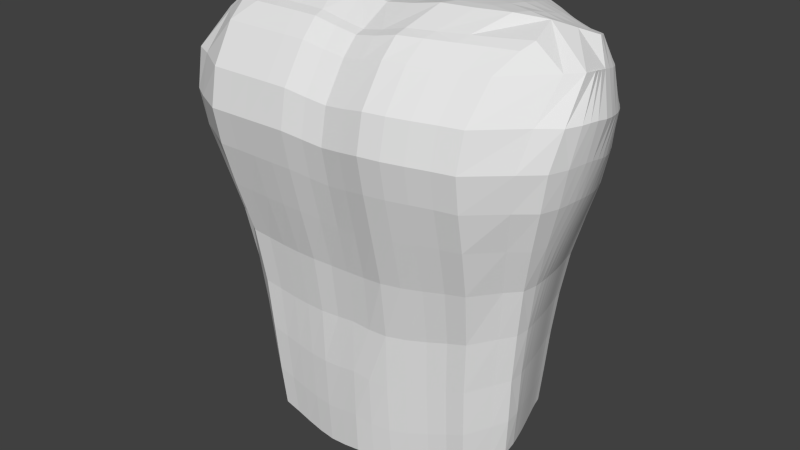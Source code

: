 # Source: Torso.blend  (saved by Blender 2.71.0; exported with 4.5.12 LTS)
import bpy
from mathutils import Matrix  # noqa: F401  (used for matrix-valued properties, if any)

bpy.ops.wm.read_factory_settings(use_empty=True)
scene = bpy.context.scene
scene.name = 'Scene'

# ---- collections
col_collection_1 = bpy.data.collections.new('Collection 1'); scene.collection.children.link(col_collection_1)

# ---- world
world_world = bpy.data.worlds.new('World'); scene.world = world_world
world_world.color = (0.05088, 0.05088, 0.05088)
world_world.use_sun_shadow = False
world_world.sun_shadow_jitter_overblur = 0.0
world_world.cycles.sampling_method = 'MANUAL'
world_world.cycles.sample_map_resolution = 256

# ---- meshes
me_cube_003 = bpy.data.meshes.new('Cube.003')
me_cube_003.from_pydata([(-0.9199, -0.1361, 0.9353), (-0.8167, -0.3494, -0.1899), (-0.9821, 0.08681, 0.9364), (0.9692, 0.4937, 0.9265), (0.8164, -0.06498, -0.1692), (2.697e-09, -0.4666, 0.9027), (-0.82, 0.115, -0.1685), (-0.0002117, 0.8763, -0.226), (0.7916, 0.296, -0.1624), (-0.0002105, -0.571, -0.2409), (0.002951, 0.003433, 0.9693), (-1.0, -0.6385, 0.494), (-0.919, 0.6412, 0.9043), (-0.5258, -0.4897, 0.9333), (0.8452, 0.7617, 0.8954), (1.02, -0.2902, 0.4932), (0.5383, -0.3478, 0.9333), (-1.083, 0.003975, 0.4935), (-0.8322, -0.2246, -0.1839), (-0.7523, 0.4868, -0.1914), (-0.00205, 0.9591, 0.469), (-0.4053, 0.8714, -0.2456), (0.4052, 0.8714, -0.2251), (1.067, 0.1899, 0.4852), (0.7442, 0.5258, -0.1728), (0.8268, 0.04871, -0.1611), (-1.983e-05, -0.8016, 0.4699), (0.4241, -0.4016, -0.2441), (-0.4241, -0.5571, -0.2466), (-0.6709, 0.0, 1.005), (0.7071, 0.1692, 0.9946), (0.05594, 0.6002, 0.9561), (-0.6999, 0.6257, 0.9477), (-1.038, -0.4696, 0.4939), (-0.9948, 0.5228, 0.449), (-0.5601, 0.9858, 0.4877), (0.5713, 0.985, 0.4911), (0.9954, 0.535, 0.4463), (1.056, -0.1358, 0.493), (0.4917, -0.7644, 0.494), (-0.4922, -0.8488, 0.4917), (0.6898, 0.6737, 0.9441), (-1.057, -0.5843, 0.7482), (-0.7893, 0.817, 0.8771), (-0.779, -0.4701, 0.9254), (0.7798, 0.8473, 0.8854), (1.086, -0.2096, 0.7477), (0.8309, -0.2186, 0.9333), (-1.155, 0.0007024, 0.7481), (-0.791, 0.2985, -0.177), (0.0465, 0.9697, 0.7547), (-0.5515, 0.859, -0.2314), (0.2144, 0.8846, -0.235), (1.134, 0.295, 0.7293), (0.7142, 0.6772, -0.1769), (0.8106, 0.183, -0.1566), (-3.32e-06, -0.8055, 0.7253), (0.6288, -0.3164, -0.2129), (-0.2152, -0.5716, -0.2556), (0.903, 0.4124, 0.9434), (0.02579, 0.3042, 0.9647), (-0.8963, -0.4495, 0.1744), (-0.9906, 0.3695, 0.9176), (0.7639, 0.01921, -0.4959), (-0.2525, -0.4888, 0.9324), (-0.7719, -0.2958, -0.5089), (-0.9606, -0.02397, 0.9361), (0.9179, 0.6502, 0.9087), (0.8968, -0.1544, 0.1928), (0.25, -0.4684, 0.9323), (-0.7597, 0.1567, -0.4728), (-0.9182, 0.06906, 0.1831), (-0.832, -0.05773, -0.1771), (-0.714, 0.6762, -0.2025), (-0.0001078, 0.8561, -0.5531), (-0.000122, 0.9224, 0.1428), (-0.2148, 0.8847, -0.2464), (0.5518, 0.8589, -0.205), (0.7248, 0.3703, -0.4773), (0.8974, 0.2371, 0.1883), (0.7701, 0.4045, -0.1677), (-0.0001042, -0.5403, -0.5744), (-0.0001146, -0.619, 0.1459), (0.215, -0.5279, -0.2554), (-0.6286, -0.5541, -0.2216), (-0.3542, 2.626e-05, 0.9997), (0.3516, 0.02541, 0.9995), (0.06619, 0.8206, 0.9477), (-0.699, 0.4906, -0.4839), (0.7645, 0.1349, -0.4809), (-0.405, -0.5068, -0.5769), (-0.3829, 0.6053, 0.98), (-0.7405, 0.3091, 0.9884), (-0.5883, 0.8394, 0.9193), (-0.7869, -0.1774, -0.5011), (-0.9136, -0.3085, 0.177), (-1.064, -0.2366, 0.4937), (-0.8414, 0.5025, 0.1456), (-1.07, 0.5681, 0.7059), (-1.063, 0.2641, 0.4797), (-0.9171, 0.7543, 0.4174), (-0.38, 0.8358, -0.5566), (-0.4464, 0.9332, 0.1311), (-0.6406, 0.9863, 0.7901), (-0.7124, 0.972, 0.4307), (-0.2976, 0.9867, 0.4875), (0.4462, 0.9322, 0.1494), (0.6529, 0.986, 0.7935), (0.2984, 0.9865, 0.4906), (0.7268, 0.9701, 0.4344), (0.6876, 0.5625, -0.4716), (0.8387, 0.5218, 0.1628), (1.041, 0.6558, 0.6968), (0.9283, 0.753, 0.417), (1.042, 0.3494, 0.4699), (0.9157, -0.03133, 0.1949), (1.124, -0.07922, 0.7477), (1.071, 0.03569, 0.4926), (0.4053, -0.3162, -0.579), (0.4635, -0.5437, 0.1653), (0.4986, -0.7591, 0.7484), (0.7368, -0.6755, 0.4942), (0.2457, -0.833, 0.4902), (-0.4627, -0.6268, 0.1481), (-0.499, -0.8435, 0.7488), (-0.2458, -0.8392, 0.4877), (-0.7378, -0.8559, 0.4945), (0.4288, 0.6053, 0.9801), (0.7808, 0.761, 0.9007), (0.7376, 0.4466, 0.9671), (0.6098, 0.8437, 0.927), (-0.9174, -0.1196, 0.18), (-0.7881, 0.7168, 0.1197), (-0.2321, 0.9427, 0.1417), (0.6077, 0.9163, 0.1318), (0.8741, 0.3669, 0.1781), (0.2333, -0.6293, 0.1565), (-0.6896, -0.6282, 0.1617), (0.3846, 0.8321, 0.9662), (-0.731, 0.3249, -0.4797), (-0.6691, 0.6538, -0.4847), (0.206, 0.8554, -0.5652), (0.5172, 0.8266, -0.5), (0.7444, 0.2652, -0.4785), (-0.2074, -0.53, -0.5909), (-0.5959, -0.4964, -0.5462), (-0.4118, 0.3007, 0.9936), (-0.2988, 0.8321, 0.9655), (-0.7812, -0.01293, -0.4905), (-1.125, -0.2441, 0.7481), (-0.8915, 0.2793, 0.1714), (-1.149, 0.2726, 0.731), (-0.9791, 0.7948, 0.6818), (-0.5165, 0.823, -0.5211), (-0.2062, 0.8533, -0.5758), (-0.6058, 0.9168, 0.1089), (-0.7915, 0.9796, 0.7332), (-0.4034, 0.9924, 0.7796), (0.2319, 0.9427, 0.1523), (0.4516, 0.9925, 0.7788), (0.8079, 0.9791, 0.7338), (0.6677, 0.6752, -0.4663), (0.7064, 0.4648, -0.475), (0.7914, 0.7167, 0.1424), (0.9847, 0.8077, 0.6788), (1.092, 0.4914, 0.7126), (0.9123, 0.1105, 0.1942), (1.145, 0.07325, 0.7459), (0.5963, -0.2299, -0.546), (0.2076, -0.4543, -0.5929), (0.6907, -0.4605, 0.1817), (0.7516, -0.6578, 0.748), (0.2491, -0.8368, 0.7478), (-0.2331, -0.6337, 0.1461), (-0.2492, -0.8423, 0.748), (-0.7519, -0.8431, 0.7485), (0.4154, 0.3136, 0.9931), (0.8602, 0.6222, 0.9192), (0.7121, 0.8636, 0.8893), (-1.005, -0.3066, 0.8625), (-0.7479, 0.8758, 0.8702), (0.7539, 0.8868, 0.8817), (1.078, 0.03685, 0.8785), (-1.081, 0.03392, 0.8622), (-0.8071, 0.2058, -0.1694), (0.06578, 0.9698, 0.871), (-0.6192, 0.8553, -0.2206), (0.1063, 0.8785, -0.2332), (1.055, 0.411, 0.8484), (0.7016, 0.7661, -0.1773), (0.8014, 0.2411, -0.1596), (-4.81e-08, -0.6038, 0.8476), (0.7444, -0.149, -0.1874), (-0.1069, -0.5695, -0.2512), (2.697e-09, -0.3868, 0.9115), (0.01135, 0.147, 0.9678), (-0.8513, -0.3834, -0.01009), (-0.9923, 0.2169, 0.9304), (0.9735, 0.468, 0.9298), (0.7931, -0.0269, -0.3435), (-0.1228, -0.4762, 0.9154), (-0.7948, -0.3234, -0.3584), (-0.9697, 0.0152, 0.9361), (0.9487, 0.5752, 0.9168), (0.8511, -0.1022, 0.01419), (0.1228, -0.476, 0.9154), (-0.7908, 0.1344, -0.3295), (-0.8597, 0.09696, 0.00445), (-0.8288, 0.02666, -0.173), (-0.7012, 0.7662, -0.2054), (-0.0001677, 0.8674, -0.4011), (-0.0001882, 0.8957, -0.04153), (-0.1067, 0.8785, -0.2388), (0.6196, 0.8551, -0.192), (0.7588, 0.3312, -0.3298), (0.8356, 0.2669, 0.0146), (0.7813, 0.3497, -0.1651), (-0.0001648, -0.5587, -0.4213), (-0.0001848, -0.5632, -0.04841), (0.1065, -0.561, -0.2509), (-0.7446, -0.4281, -0.2046), (-0.1793, 0.001694, 0.9825), (0.1781, 0.002081, 0.9823), (-6.159e-05, -0.117, 0.9694), (0.06523, 0.9006, 0.9449), (-0.7258, 0.4873, -0.3457), (0.3934, 0.8555, -0.3952), (0.7982, 0.08879, -0.3319), (-0.4153, -0.5337, -0.4256), (-0.1598, 0.6025, 0.9664), (-0.7136, 0.1411, 0.9994), (-0.6483, 0.7457, 0.9265), (-0.8103, -0.2018, -0.3512), (-0.867, -0.2534, -0.005601), (-1.052, -0.3535, 0.4938), (-0.7884, 0.4925, -0.02623), (-1.004, 0.6244, 0.8247), (-1.081, 0.1315, 0.4898), (-0.9549, 0.6424, 0.4326), (-0.3932, 0.8543, -0.4134), (-0.4234, 0.8983, -0.06199), (-0.5695, 0.9816, 0.8613), (-0.7801, 0.9651, 0.4081), (-0.4415, 0.9879, 0.4914), (0.4231, 0.898, -0.03929), (0.5962, 0.9816, 0.865), (0.1439, 0.9708, 0.4782), (0.6583, 0.9785, 0.4656), (0.716, 0.5418, -0.3312), (0.7827, 0.5201, -0.004748), (0.9521, 0.737, 0.8195), (0.8998, 0.8581, 0.4066), (1.022, 0.4379, 0.4592), (0.8657, 0.0125, 0.01947), (1.083, 0.1454, 0.8723), (1.072, 0.1134, 0.49), (0.4155, -0.3615, -0.4273), (0.4402, -0.4402, -0.04286), (0.5024, -0.5307, 0.875), (0.9156, -0.4237, 0.4935), (0.3689, -0.808, 0.4926), (-0.4399, -0.5701, -0.05364), (-0.5044, -0.6349, 0.875), (-0.1208, -0.8142, 0.4771), (-0.615, -0.8512, 0.4933), (-0.5424, -0.4012, 0.9447), (0.5673, -0.245, 0.9493), (0.2552, 0.6026, 0.9666), (0.732, 0.3111, 0.9814), (0.6519, 0.7648, 0.935), (-1.028, -0.6749, 0.6208), (-0.8504, 0.741, 0.8933), (-0.6624, -0.4899, 0.9329), (0.8104, 0.8063, 0.89), (1.054, -0.3026, 0.6202), (0.6902, -0.278, 0.9333), (-1.13, 0.002107, 0.6205), (-0.7724, 0.3923, -0.1844), (0.008452, 0.9655, 0.605), (-0.4825, 0.8644, -0.2398), (0.3159, 0.8791, -0.2319), (1.115, 0.198, 0.6101), (0.7295, 0.5966, -0.1751), (0.8193, 0.1194, -0.1577), (-1.014e-05, -0.8646, 0.6019), (0.5267, -0.3463, -0.2306), (-0.3206, -0.5646, -0.2536), (-0.8, 0.001935, 0.9826), (0.8432, 0.2881, 0.9682), (0.04241, 0.459, 0.9606), (-0.952, -0.5536, 0.3494), (-0.9682, 0.5155, 0.9059), (-0.3879, -0.4896, 0.9333), (0.8826, 0.7109, 0.902), (0.9616, -0.2328, 0.3515), (0.3875, -0.4156, 0.9333), (-1.007, 0.02487, 0.3513), (-0.8321, -0.1402, -0.1808), (-0.7321, 0.5817, -0.1976), (-5.542e-05, 0.9465, 0.3168), (-0.3163, 0.8792, -0.2482), (0.4826, 0.8644, -0.2159), (0.988, 0.2004, 0.3438), (0.7579, 0.4625, -0.1703), (-5.037e-05, -0.7159, 0.3185), (0.3205, -0.4686, -0.253), (-0.5265, -0.5509, -0.2356), (-0.5205, 0.0, 1.0), (0.5345, 0.08486, 0.9993), (0.06369, 0.7214, 0.9516), (-0.7855, 0.65, 0.9271), (-0.5658, 0.6115, 0.9679), (-0.7376, 0.4774, 0.9708), (-0.5386, 0.9143, 0.9177), (-0.9805, -0.3985, 0.3502), (-1.072, -0.4932, 0.6207), (-1.075, -0.1177, 0.4936), (-0.9225, 0.515, 0.3113), (-1.045, 0.5334, 0.5732), (-1.032, 0.3959, 0.4655), (-0.8865, 0.8599, 0.406), (-0.4765, 0.9675, 0.3206), (-0.6488, 0.9894, 0.6593), (-0.6446, 0.9798, 0.462), (-0.1475, 0.971, 0.4763), (0.4822, 0.9661, 0.3321), (0.6615, 0.9889, 0.6607), (0.4472, 0.9873, 0.4944), (0.7946, 0.9629, 0.4114), (0.9213, 0.5287, 0.3151), (1.035, 0.5736, 0.5678), (0.9628, 0.6419, 0.4314), (1.057, 0.2676, 0.4785), (0.9891, -0.09518, 0.3511), (1.095, -0.1405, 0.6201), (1.065, -0.04562, 0.4929), (0.4829, -0.6685, 0.3464), (0.4957, -0.8235, 0.6211), (0.6144, -0.7152, 0.4944), (0.1207, -0.8142, 0.4787), (-0.4827, -0.7507, 0.3359), (-0.4962, -0.9097, 0.6215), (-0.3692, -0.8452, 0.4898), (-0.8995, -0.7174, 0.4942), (-0.6258, -0.1229, 1.006), (0.669, 0.03771, 0.9982), (0.5754, 0.6264, 0.9692), (0.7555, 0.7287, 0.9155), (0.722, 0.5681, 0.9555), (0.5716, 0.9143, 0.9221), (-0.6753, 0.8447, 0.89), (-0.6769, 0.903, 0.8751), (-0.8667, -0.07941, -0.0007247), (-0.9959, -0.1879, 0.351), (-0.9153, -0.2131, 0.1783), (-0.9194, -0.02683, 0.182), (-0.7449, 0.6941, -0.04425), (-0.8557, 0.7396, 0.2802), (-0.8131, 0.6131, 0.1316), (-0.77, 0.8148, 0.1116), (-0.2221, 0.9097, -0.05522), (-0.2417, 0.973, 0.3294), (-0.3459, 0.9403, 0.1396), (-0.1144, 0.9302, 0.1399), (0.5755, 0.884, -0.03709), (0.6616, 0.9488, 0.2947), (0.5323, 0.9238, 0.1405), (0.6806, 0.911, 0.1275), (0.8129, 0.3841, 0.005931), (0.9637, 0.3502, 0.3325), (0.8583, 0.4398, 0.1712), (0.8869, 0.3003, 0.1837), (0.2224, -0.5517, -0.05229), (0.242, -0.7429, 0.3391), (0.3492, -0.5941, 0.1601), (0.1148, -0.6197, 0.149), (-0.6543, -0.5731, -0.03554), (-0.7215, -0.7559, 0.3443), (-0.5761, -0.6231, 0.1534), (-0.8152, -0.4887, 0.1664), (0.3157, -0.09373, 0.9992), (0.2318, 0.8256, 0.9558), (0.5088, 0.8346, 0.951), (0.4114, 0.7302, 0.9728), (0.3579, 0.9139, 0.9615), (-0.7613, 0.3104, -0.3367), (-0.7461, 0.2411, -0.4764), (-0.7152, 0.4081, -0.4822), (-0.692, 0.664, -0.351), (-0.6835, 0.5725, -0.4848), (-0.6585, 0.7358, -0.4844), (0.2107, 0.8703, -0.414), (0.1033, 0.8528, -0.5619), (0.5347, 0.8416, -0.3621), (0.4518, 0.8332, -0.5204), (0.5823, 0.8214, -0.4796), (0.7785, 0.222, -0.3274), (0.7344, 0.32, -0.4781), (0.7547, 0.2042, -0.4786), (-0.2117, -0.5526, -0.4385), (-0.1037, -0.5347, -0.5853), (-0.3078, -0.5188, -0.5869), (-0.613, -0.5265, -0.3948), (-0.5007, -0.4969, -0.563), (-0.704, -0.3723, -0.5253), (-0.8538, 0.3355, 0.9629), (-0.5896, 0.3008, 0.993), (-0.1947, 0.3028, 0.9773), (-0.391, 0.1415, 0.998), (-0.4074, 0.4596, 0.9873), (-0.4621, 0.8349, 0.9489), (-0.1108, 0.8254, 0.9557), (-0.3421, 0.7303, 0.9724), (-0.2652, 0.9138, 0.9608), (-0.8085, -0.03758, -0.3427), (-0.7865, -0.09642, -0.4968), (-0.7723, 0.07173, -0.4825), (-1.105, -0.2455, 0.6206), (-1.05, -0.1184, 0.8595), (-1.14, -0.1239, 0.7481), (-0.831, 0.2901, -0.006025), (-0.9836, 0.2643, 0.3397), (-0.9089, 0.1717, 0.1813), (-0.8684, 0.3901, 0.1593), (-1.116, 0.2643, 0.6041), (-1.074, 0.3324, 0.8403), (-1.163, 0.1299, 0.743), (-1.113, 0.4251, 0.7181), (-0.9579, 0.7669, 0.5426), (-0.8885, 0.8171, 0.8087), (-1.023, 0.6911, 0.694), (-0.9421, 0.8865, 0.6712), (-0.5342, 0.8412, -0.3856), (-0.5813, 0.8195, -0.5025), (-0.4512, 0.8283, -0.5394), (-0.2111, 0.8704, -0.4248), (-0.299, 0.8452, -0.5701), (-0.1035, 0.8526, -0.5676), (-0.5753, 0.8842, -0.0648), (-0.6529, 0.9503, 0.2805), (-0.6779, 0.9114, 0.1037), (-0.5316, 0.9246, 0.1194), (-0.7718, 0.9784, 0.585), (-0.7243, 0.9688, 0.8215), (-0.8487, 0.9758, 0.6917), (-0.7209, 0.983, 0.7673), (-0.3942, 0.9925, 0.6351), (-0.3185, 0.9875, 0.888), (-0.5435, 0.9899, 0.7945), (-0.1828, 0.98, 0.7626), (0.2217, 0.9097, -0.04197), (0.2415, 0.9727, 0.336), (0.1143, 0.9307, 0.1456), (0.3455, 0.9397, 0.1545), (0.4004, 0.9921, 0.634), (0.4063, 0.9878, 0.8881), (0.2685, 0.9802, 0.7627), (0.5672, 0.9897, 0.7946), (0.7891, 0.9775, 0.5854), (0.7371, 0.9685, 0.8287), (0.7344, 0.9826, 0.7696), (0.867, 0.9751, 0.6909), (0.6917, 0.6732, -0.3294), (0.6595, 0.7418, -0.463), (0.6775, 0.6161, -0.4692), (0.7384, 0.4327, -0.3311), (0.697, 0.5124, -0.4735), (0.7156, 0.418, -0.4763), (0.7455, 0.6941, -0.01675), (0.863, 0.7388, 0.2912), (0.7732, 0.8144, 0.1349), (0.8155, 0.6152, 0.1527), (0.9697, 0.7678, 0.5415), (0.8877, 0.8434, 0.8093), (0.9566, 0.887, 0.6697), (1.014, 0.7319, 0.6882), (1.09, 0.3764, 0.5908), (1.014, 0.5992, 0.8305), (1.067, 0.5765, 0.7048), (1.114, 0.3981, 0.7206), (0.8538, 0.1489, 0.02127), (0.997, 0.05908, 0.3501), (0.9059, 0.1747, 0.1921), (0.9159, 0.04228, 0.1952), (1.115, 0.03392, 0.6198), (1.072, 0.2589, 0.8631), (1.148, 0.1834, 0.7383), (1.136, -0.004151, 0.7477), (0.6136, -0.2752, -0.3932), (0.7032, -0.06792, -0.518), (0.501, -0.2603, -0.5638), (0.2117, -0.4944, -0.4406), (0.3078, -0.3862, -0.5893), (0.1036, -0.5053, -0.5861), (0.6549, -0.3581, -0.01749), (0.7213, -0.5824, 0.3536), (0.8152, -0.247, 0.1865), (0.577, -0.4917, 0.1726), (0.7431, -0.726, 0.6206), (0.7739, -0.4175, 0.8749), (0.9754, -0.3386, 0.7477), (0.6235, -0.7053, 0.7482), (0.2477, -0.8975, 0.6206), (0.2497, -0.6235, 0.874), (0.3741, -0.8074, 0.7486), (0.1225, -0.8211, 0.7349), (-0.2225, -0.576, -0.05723), (-0.2421, -0.7481, 0.3323), (-0.1149, -0.6186, 0.1437), (-0.3486, -0.631, 0.1458), (-0.2479, -0.9037, 0.6209), (-0.2497, -0.6338, 0.8739), (-0.1225, -0.8214, 0.7351), (-0.3743, -0.8437, 0.7489), (-0.7439, -0.912, 0.6212), (-0.7661, -0.6349, 0.875), (-0.6249, -0.8432, 0.7486), (-0.9494, -0.6613, 0.7482), (-0.782, -0.3697, 0.9298), (-0.2593, -0.4008, 0.9432), (-0.3179, -0.1229, 0.9996), (0.2564, -0.373, 0.9446), (0.8599, -0.09722, 0.9538), (0.9046, 0.3248, 0.9556), (0.2316, 0.3027, 0.9773), (0.5892, 0.3632, 0.9904), (0.3875, 0.1634, 0.9975), (0.4296, 0.4636, 0.9871), (0.8302, 0.5476, 0.9375), (0.8899, 0.5252, 0.9299), (0.8202, 0.6987, 0.9095), (0.6819, 0.8588, 0.9017), (0.7447, 0.8149, 0.8943), (0.6884, 0.9103, 0.8857), (-0.7103, 0.8846, 0.8711), (-0.866, 0.006386, 0.002288), (-0.7306, 0.7877, -0.04952), (-0.11, 0.9007, -0.05075), (0.6455, 0.8799, -0.03198), (0.8249, 0.3244, 0.01046), (0.1099, -0.5615, -0.05293), (-0.775, -0.4637, -0.02184), (0.1535, -0.1184, 0.9821), (0.2162, 0.9063, 0.9523), (-0.5935, 0.4634, 0.9814), (-0.4167, 0.9142, 0.9454), (-1.119, -0.1217, 0.6206), (-0.8109, 0.3906, -0.01595), (-1.087, 0.4, 0.5885), (-0.9235, 0.87, 0.5304), (-0.5042, 0.8907, -0.06445), (-0.7211, 0.9847, 0.6296), (-0.1964, 0.9773, 0.6133), (0.3287, 0.9055, -0.03991), (0.5494, 0.9912, 0.6538), (0.8427, 0.9716, 0.5445), (0.7645, 0.6013, -0.01082), (1.003, 0.6701, 0.555), (1.107, 0.2816, 0.6013), (0.8609, 0.08383, 0.02063), (1.106, -0.04821, 0.6201), (0.5472, -0.3871, -0.0319), (0.6193, -0.7713, 0.6208), (0.1218, -0.8796, 0.6099), (-0.3321, -0.5738, -0.05713), (-0.3722, -0.9077, 0.6216), (-0.9216, -0.775, 0.6209), (-0.4774, -0.1229, 1.0), (0.8249, 0.1604, 0.985), (0.2504, 0.4594, 0.9723), (0.7964, 0.6469, 0.9264), (0.6471, 0.917, 0.8981), (-0.7261, 0.7608, 0.9), (-0.63, 0.9141, 0.8891), (-0.8669, -0.1654, -0.003419), (-0.9884, -0.2929, 0.3506), (-1.002, -0.0825, 0.3513), (-0.7652, 0.5951, -0.03611), (-0.8877, 0.6311, 0.295), (-0.8309, 0.8422, 0.2695), (-0.3291, 0.9055, -0.05858), (-0.3643, 0.973, 0.3305), (-0.1187, 0.9577, 0.3212), (0.5041, 0.8905, -0.03881), (0.5798, 0.9576, 0.3145), (0.7381, 0.9423, 0.2805), (0.7989, 0.4486, 0.000874), (0.945, 0.4353, 0.3246), (0.9779, 0.2727, 0.3388), (0.3321, -0.5014, -0.04953), (0.3631, -0.715, 0.3431), (0.1189, -0.7253, 0.3272), (-0.5469, -0.5667, -0.04664), (-0.6023, -0.7508, 0.3397), (-0.8604, -0.6119, 0.3459), (-0.763, -0.104, 0.9869), (0.4932, -0.03671, 0.9984), (0.2471, 0.7253, 0.9608), (0.5466, 0.7381, 0.9593), (0.4743, 0.9142, 0.947), (-0.777, 0.2222, -0.3311), (-0.7439, 0.3989, -0.3415), (-0.7081, 0.5756, -0.3489), (-0.6801, 0.7512, -0.3521), (0.105, 0.8667, -0.4102), (0.3081, 0.8638, -0.4076), (0.4676, 0.8478, -0.3795), (0.6011, 0.8375, -0.3438), (0.7686, 0.2786, -0.3288), (0.7883, 0.1594, -0.3257), (-0.1055, -0.5538, -0.4328), (-0.3148, -0.5434, -0.435), (-0.5144, -0.5255, -0.4118), (-0.7254, -0.4015, -0.3749), (-0.8363, 0.1576, 0.9767), (-0.8386, 0.5056, 0.9455), (-0.5617, 0.1411, 0.9983), (-0.1921, 0.1446, 0.981), (-0.1827, 0.4594, 0.9722), (-0.518, 0.7357, 0.9565), (-0.1336, 0.7252, 0.9607), (-0.09574, 0.9062, 0.9522), (-0.8103, -0.1195, -0.3474), (-0.8018, 0.04747, -0.3367), (-1.089, -0.3693, 0.6206), (-1.064, -0.05748, 0.8609), (-0.8478, 0.1919, 0.003134), (-1.001, 0.1406, 0.348), (-0.9558, 0.3917, 0.3269), (-1.13, 0.1306, 0.6162), (-1.086, 0.1737, 0.8564), (-1.048, 0.4884, 0.8294), (-0.9997, 0.656, 0.5578), (-0.946, 0.733, 0.817), (-0.8496, 0.8853, 0.8022), (-0.6004, 0.8375, -0.3695), (-0.4673, 0.8469, -0.4004), (-0.3083, 0.8632, -0.4227), (-0.1053, 0.8667, -0.4157), (-0.645, 0.8801, -0.06121), (-0.729, 0.9439, 0.2661), (-0.5721, 0.959, 0.3013), (-0.8245, 0.9728, 0.545), (-0.7668, 0.9531, 0.8098), (-0.657, 0.9786, 0.8408), (-0.5418, 0.9919, 0.6549), (-0.4601, 0.985, 0.8803), (-0.121, 0.9774, 0.8782), (0.1096, 0.9009, -0.044), (0.1186, 0.9579, 0.3249), (0.3665, 0.9715, 0.3392), (0.2135, 0.9773, 0.6133), (0.2436, 0.9776, 0.8785), (0.5106, 0.9852, 0.8811), (0.737, 0.9841, 0.631), (0.6715, 0.9785, 0.8467), (0.7806, 0.9531, 0.8158), (0.681, 0.7518, -0.3273), (0.7039, 0.6039, -0.3306), (0.7275, 0.4852, -0.3313), (0.7488, 0.382, -0.3306), (0.7311, 0.7876, -0.02056), (0.8392, 0.8408, 0.282), (0.8928, 0.6312, 0.3035), (0.9393, 0.8691, 0.5295), (0.8633, 0.8938, 0.8046), (0.919, 0.7923, 0.8143), (1.065, 0.476, 0.5796), (0.9846, 0.674, 0.8246), (1.039, 0.508, 0.8386), (0.8451, 0.2092, 0.01847), (0.9946, 0.13, 0.3476), (0.9944, -0.01442, 0.3509), (1.118, 0.1128, 0.6167), (1.065, 0.3254, 0.857), (1.077, 0.2036, 0.8679), (0.7261, -0.1115, -0.3647), (0.5149, -0.3057, -0.4118), (0.3148, -0.4303, -0.4376), (0.1052, -0.5366, -0.4336), (0.7749, -0.1894, 0.001026), (0.8676, -0.3457, 0.352), (0.6023, -0.6184, 0.3502), (0.9437, -0.4541, 0.6204), (1.009, -0.08288, 0.8775), (0.6381, -0.4705, 0.8749), (0.3719, -0.87, 0.6212), (0.375, -0.5861, 0.875), (0.1228, -0.6167, 0.859), (-0.1102, -0.5634, -0.05542), (-0.1189, -0.7247, 0.3236), (-0.3629, -0.7507, 0.3338), (-0.1218, -0.8799, 0.6101), (-0.1228, -0.6167, 0.859), (-0.3755, -0.6349, 0.875), (-0.6199, -0.9104, 0.6213), (-0.6353, -0.6349, 0.875), (-0.9323, -0.4115, 0.8671), (-0.6787, -0.4012, 0.9426), (-0.4012, -0.4012, 0.9444), (-0.1233, -0.3928, 0.9249), (-0.1584, -0.1195, 0.9824), (0.1229, -0.392, 0.925), (0.4064, -0.3174, 0.947), (0.7243, -0.1687, 0.9516), (0.2052, 0.1445, 0.9808), (0.5687, 0.2225, 0.9963), (0.5908, 0.5002, 0.9803), (0.8472, 0.4274, 0.9501), (0.7182, 0.7975, 0.9078), (0.7171, 0.895, 0.8827)], [], [(535, 207, 6, 208), (537, 211, 7, 212), (539, 215, 8, 216), (540, 218, 9, 219), (541, 196, 1, 220), (542, 222, 10, 223), (544, 311, 32, 312), (546, 276, 17, 316), (547, 235, 19, 277), (548, 318, 34, 319), (550, 240, 21, 279), (551, 322, 35, 323), (552, 278, 20, 324), (553, 244, 22, 280), (554, 326, 36, 327), (556, 249, 24, 282), (557, 330, 37, 331), (558, 281, 23, 332), (559, 253, 25, 283), (560, 334, 38, 335), (561, 257, 27, 285), (562, 337, 39, 338), (563, 284, 26, 339), (564, 261, 28, 286), (565, 341, 40, 342), (566, 270, 11, 343), (567, 307, 29, 344), (568, 288, 30, 345), (569, 267, 31, 289), (570, 347, 41, 348), (574, 352, 72, 297), (575, 353, 131, 354), (576, 296, 71, 355), (577, 356, 73, 298), (578, 357, 132, 358), (580, 360, 76, 300), (581, 361, 133, 362), (582, 299, 75, 363), (583, 364, 77, 301), (584, 365, 134, 366), (586, 368, 80, 303), (587, 369, 135, 370), (588, 302, 79, 371), (589, 372, 83, 305), (590, 373, 136, 374), (591, 304, 82, 375), (592, 376, 84, 306), (593, 377, 137, 378), (594, 290, 61, 379), (596, 308, 86, 380), (597, 381, 87, 309), (598, 382, 138, 383), (600, 385, 139, 386), (601, 225, 88, 387), (602, 388, 140, 389), (604, 391, 141, 392), (606, 393, 142, 394), (608, 396, 143, 397), (609, 227, 89, 398), (610, 399, 144, 400), (611, 228, 90, 401), (612, 402, 145, 403), (613, 201, 65, 404), (616, 406, 92, 230), (617, 407, 146, 408), (618, 229, 91, 409), (619, 410, 93, 231), (620, 411, 147, 412), (622, 414, 148, 415), (623, 206, 70, 416), (624, 417, 96, 234), (625, 183, 48, 419), (626, 420, 49, 184), (627, 421, 150, 422), (628, 317, 97, 423), (629, 424, 99, 237), (630, 425, 151, 426), (631, 236, 98, 427), (632, 428, 100, 238), (633, 429, 152, 430), (635, 432, 153, 433), (636, 239, 101, 434), (637, 435, 154, 436), (638, 210, 74, 437), (639, 438, 51, 186), (640, 439, 155, 440), (641, 321, 102, 441), (642, 442, 104, 242), (643, 443, 156, 444), (644, 241, 103, 445), (645, 446, 105, 243), (646, 447, 157, 448), (647, 185, 50, 449), (648, 450, 52, 187), (649, 451, 158, 452), (650, 325, 106, 453), (651, 454, 108, 246), (652, 455, 159, 456), (653, 245, 107, 457), (654, 458, 109, 247), (655, 459, 160, 460), (657, 462, 161, 463), (658, 248, 110, 464), (659, 465, 162, 466), (660, 214, 78, 467), (661, 468, 54, 189), (662, 469, 163, 470), (663, 329, 111, 471), (664, 472, 113, 251), (665, 473, 164, 474), (666, 250, 112, 475), (667, 476, 114, 252), (668, 477, 165, 478), (669, 188, 53, 479), (670, 480, 55, 190), (671, 481, 166, 482), (672, 333, 115, 483), (673, 484, 117, 255), (674, 485, 167, 486), (675, 254, 116, 487), (676, 488, 168, 489), (677, 256, 118, 490), (678, 491, 169, 492), (679, 217, 81, 493), (680, 494, 57, 192), (681, 495, 170, 496), (682, 336, 119, 497), (683, 498, 121, 259), (684, 499, 171, 500), (685, 258, 120, 501), (686, 502, 122, 260), (687, 503, 172, 504), (688, 191, 56, 505), (689, 506, 58, 193), (690, 507, 173, 508), (691, 340, 123, 509), (692, 510, 125, 263), (693, 511, 174, 512), (694, 262, 124, 513), (695, 514, 126, 264), (696, 515, 175, 516), (697, 179, 42, 517), (701, 221, 85, 520), (705, 524, 60, 195), (706, 525, 176, 526), (707, 346, 127, 527), (708, 528, 129, 268), (709, 531, 130, 269), (352, 535, 208, 72), (131, 355, 535, 352), (355, 71, 207, 535), (356, 536, 209, 73), (132, 359, 536, 356), (360, 537, 212, 76), (133, 363, 537, 360), (363, 75, 211, 537), (364, 538, 213, 77), (134, 367, 538, 364), (368, 539, 216, 80), (135, 371, 539, 368), (371, 79, 215, 539), (372, 540, 219, 83), (136, 375, 540, 372), (375, 82, 218, 540), (376, 541, 220, 84), (137, 379, 541, 376), (379, 61, 196, 541), (380, 86, 222, 542), (381, 543, 224, 87), (138, 384, 543, 381), (406, 544, 312, 92), (146, 409, 544, 406), (409, 91, 311, 544), (410, 545, 313, 93), (147, 413, 545, 410), (417, 546, 316, 96), (149, 419, 546, 417), (419, 48, 276, 546), (420, 547, 277, 49), (150, 423, 547, 420), (423, 97, 235, 547), (424, 548, 319, 99), (151, 427, 548, 424), (427, 98, 318, 548), (428, 549, 320, 100), (152, 431, 549, 428), (438, 550, 279, 51), (155, 441, 550, 438), (441, 102, 240, 550), (442, 551, 323, 104), (156, 445, 551, 442), (445, 103, 322, 551), (446, 552, 324, 105), (157, 449, 552, 446), (449, 50, 278, 552), (450, 553, 280, 52), (158, 453, 553, 450), (453, 106, 244, 553), (454, 554, 327, 108), (159, 457, 554, 454), (457, 107, 326, 554), (458, 555, 328, 109), (160, 461, 555, 458), (468, 556, 282, 54), (163, 471, 556, 468), (471, 111, 249, 556), (472, 557, 331, 113), (164, 475, 557, 472), (475, 112, 330, 557), (476, 558, 332, 114), (165, 479, 558, 476), (479, 53, 281, 558), (480, 559, 283, 55), (166, 483, 559, 480), (483, 115, 253, 559), (484, 560, 335, 117), (167, 487, 560, 484), (487, 116, 334, 560), (494, 561, 285, 57), (170, 497, 561, 494), (497, 119, 257, 561), (498, 562, 338, 121), (171, 501, 562, 498), (501, 120, 337, 562), (502, 563, 339, 122), (172, 505, 563, 502), (505, 56, 284, 563), (506, 564, 286, 58), (173, 509, 564, 506), (509, 123, 261, 564), (510, 565, 342, 125), (174, 513, 565, 510), (513, 124, 341, 565), (514, 566, 343, 126), (175, 517, 566, 514), (517, 42, 270, 566), (43, 271, 572, 350, 573, 351, 534, 180), (520, 85, 307, 567), (523, 59, 288, 568), (524, 569, 289, 60), (176, 527, 569, 524), (527, 127, 267, 569), (528, 570, 348, 129), (177, 530, 570, 528), (530, 128, 347, 570), (531, 571, 349, 130), (178, 533, 571, 531), (46, 274, 334, 116), (46, 116, 254, 182), (32, 231, 572, 310), (231, 93, 350, 572), (93, 313, 573, 350), (233, 574, 297, 18), (95, 354, 574, 233), (354, 131, 352, 574), (314, 575, 354, 95), (33, 234, 575, 314), (234, 96, 353, 575), (353, 576, 355, 131), (96, 316, 576, 353), (316, 17, 296, 576), (235, 577, 298, 19), (97, 358, 577, 235), (358, 132, 356, 577), (317, 578, 358, 97), (34, 238, 578, 317), (238, 100, 357, 578), (357, 579, 359, 132), (100, 320, 579, 357), (240, 580, 300, 21), (102, 362, 580, 240), (362, 133, 360, 580), (321, 581, 362, 102), (35, 243, 581, 321), (243, 105, 361, 581), (361, 582, 363, 133), (105, 324, 582, 361), (324, 20, 299, 582), (244, 583, 301, 22), (106, 366, 583, 244), (366, 134, 364, 583), (325, 584, 366, 106), (36, 247, 584, 325), (247, 109, 365, 584), (365, 585, 367, 134), (109, 328, 585, 365), (249, 586, 303, 24), (111, 370, 586, 249), (370, 135, 368, 586), (329, 587, 370, 111), (37, 252, 587, 329), (252, 114, 369, 587), (369, 588, 371, 135), (114, 332, 588, 369), (332, 23, 302, 588), (522, 47, 684, 182, 568), (68, 204, 253, 115), (68, 115, 333, 294), (257, 589, 305, 27), (119, 374, 589, 257), (374, 136, 372, 589), (336, 590, 374, 119), (39, 260, 590, 336), (260, 122, 373, 590), (373, 591, 375, 136), (122, 339, 591, 373), (339, 26, 304, 591), (261, 592, 306, 28), (123, 378, 592, 261), (378, 137, 376, 592), (340, 593, 378, 123), (40, 264, 593, 340), (264, 126, 377, 593), (377, 594, 379, 137), (126, 343, 594, 377), (343, 11, 290, 594), (12, 310, 572, 271), (291, 615, 310, 12), (62, 405, 615, 291), (2, 614, 405, 62, 197), (202, 66, 287, 614, 2), (344, 29, 287, 595), (345, 30, 308, 596), (267, 597, 309, 31), (127, 383, 597, 267), (383, 138, 381, 597), (346, 598, 383, 127), (41, 269, 598, 346), (269, 130, 382, 598), (382, 599, 384, 138), (130, 349, 599, 382), (664, 555, 461, 474), (206, 600, 386, 70), (6, 184, 600, 206), (184, 49, 385, 600), (385, 601, 387, 139), (49, 277, 601, 385), (277, 19, 225, 601), (225, 602, 389, 88), (19, 298, 602, 225), (298, 73, 388, 602), (388, 603, 390, 140), (73, 209, 603, 388), (210, 604, 392, 74), (7, 187, 604, 210), (187, 52, 391, 604), (52, 280, 605, 391), (280, 22, 226, 605), (22, 301, 606, 226), (301, 77, 393, 606), (393, 607, 395, 142), (77, 213, 607, 393), (214, 608, 397, 78), (8, 190, 608, 214), (190, 55, 396, 608), (396, 609, 398, 143), (55, 283, 609, 396), (283, 25, 227, 609), (63, 89, 227, 199), (198, 523, 568, 182, 254, 675, 485, 674), (217, 610, 400, 81), (9, 193, 610, 217), (193, 58, 399, 610), (399, 611, 401, 144), (58, 286, 611, 399), (286, 28, 228, 611), (228, 612, 403, 90), (28, 306, 612, 228), (306, 84, 402, 612), (402, 613, 404, 145), (84, 220, 613, 402), (220, 1, 201, 613), (29, 230, 614, 287), (230, 92, 405, 614), (92, 312, 615, 405), (312, 32, 310, 615), (307, 616, 230, 29), (85, 408, 616, 307), (408, 146, 406, 616), (221, 617, 408, 85), (10, 195, 617, 221), (195, 60, 407, 617), (407, 618, 409, 146), (60, 289, 618, 407), (289, 31, 229, 618), (311, 619, 231, 32), (91, 412, 619, 311), (412, 147, 410, 619), (229, 620, 412, 91), (31, 309, 620, 229), (309, 87, 411, 620), (411, 621, 413, 147), (87, 224, 621, 411), (232, 622, 415, 94), (18, 297, 622, 232), (297, 72, 414, 622), (414, 623, 416, 148), (72, 208, 623, 414), (208, 6, 206, 623), (315, 624, 234, 33), (418, 625, 419, 149), (66, 202, 625, 418), (202, 2, 183, 625), (207, 626, 184, 6), (71, 422, 626, 207), (422, 150, 420, 626), (296, 627, 422, 71), (17, 237, 627, 296), (237, 99, 421, 627), (421, 628, 423, 150), (99, 319, 628, 421), (319, 34, 317, 628), (276, 629, 237, 17), (48, 426, 629, 276), (426, 151, 424, 629), (183, 630, 426, 48), (2, 197, 630, 183), (197, 62, 425, 630), (425, 631, 427, 151), (62, 291, 631, 425), (291, 12, 236, 631), (318, 632, 238, 34), (98, 430, 632, 318), (430, 152, 428, 632), (236, 633, 430, 98), (12, 271, 633, 236), (271, 43, 429, 633), (429, 634, 431, 152), (43, 180, 634, 429), (186, 51, 432, 635), (432, 636, 434, 153), (51, 279, 636, 432), (279, 21, 239, 636), (239, 637, 436, 101), (21, 300, 637, 239), (300, 76, 435, 637), (435, 638, 437, 154), (76, 212, 638, 435), (212, 7, 210, 638), (440, 155, 438, 639), (242, 104, 439, 640), (439, 641, 441, 155), (104, 323, 641, 439), (323, 35, 321, 641), (444, 156, 442, 642), (443, 644, 445, 156), (322, 645, 243, 35), (103, 448, 645, 322), (448, 157, 446, 645), (241, 646, 448, 103), (447, 647, 449, 157), (211, 648, 187, 7), (75, 452, 648, 211), (452, 158, 450, 648), (299, 649, 452, 75), (20, 246, 649, 299), (246, 108, 451, 649), (451, 650, 453, 158), (108, 327, 650, 451), (327, 36, 325, 650), (278, 651, 246, 20), (50, 456, 651, 278), (456, 159, 454, 651), (185, 652, 456, 50), (474, 461, 656, 665), (665, 656, 459, 181), (455, 653, 457, 159), (459, 655, 533, 710, 181), (349, 571, 533, 655, 245), (326, 654, 247, 36), (107, 460, 654, 326), (460, 160, 458, 654), (245, 655, 460, 107), (599, 349, 245, 653), (384, 599, 653, 455), (459, 656, 461, 160), (543, 384, 455, 652), (189, 54, 462, 657), (462, 658, 464, 161), (54, 282, 658, 462), (282, 24, 248, 658), (248, 659, 466, 110), (24, 303, 659, 248), (303, 80, 465, 659), (465, 660, 467, 162), (80, 216, 660, 465), (216, 8, 214, 660), (470, 163, 468, 661), (251, 113, 469, 662), (469, 663, 471, 163), (113, 331, 663, 469), (331, 37, 329, 663), (474, 164, 472, 664), (181, 45, 473, 665), (473, 666, 475, 164), (45, 273, 666, 473), (273, 14, 250, 666), (330, 667, 252, 37), (112, 478, 667, 330), (478, 165, 476, 667), (250, 668, 478, 112), (14, 293, 668, 250), (293, 67, 477, 668), (477, 669, 479, 165), (67, 203, 669, 477), (203, 3, 188, 669), (215, 670, 190, 8), (79, 482, 670, 215), (482, 166, 480, 670), (302, 671, 482, 79), (23, 255, 671, 302), (255, 117, 481, 671), (481, 672, 483, 166), (117, 335, 672, 481), (335, 38, 333, 672), (281, 673, 255, 23), (53, 486, 673, 281), (486, 167, 484, 673), (188, 674, 486, 53), (3, 198, 674, 188), (485, 675, 487, 167), (199, 676, 489, 63), (4, 192, 676, 199), (192, 57, 488, 676), (488, 677, 490, 168), (57, 285, 677, 488), (285, 27, 256, 677), (256, 678, 492, 118), (27, 305, 678, 256), (305, 83, 491, 678), (491, 679, 493, 169), (83, 219, 679, 491), (219, 9, 217, 679), (204, 680, 192, 4), (68, 496, 680, 204), (496, 170, 494, 680), (294, 681, 496, 68), (15, 259, 681, 294), (259, 121, 495, 681), (495, 682, 497, 170), (121, 338, 682, 495), (338, 39, 336, 682), (274, 683, 259, 15), (46, 500, 683, 274), (500, 171, 498, 683), (182, 684, 500, 46), (515, 44, 697), (499, 685, 501, 171), (47, 275, 685, 499), (275, 16, 258, 685), (337, 686, 260, 39), (120, 504, 686, 337), (504, 172, 502, 686), (258, 687, 504, 120), (16, 295, 687, 258), (295, 69, 503, 687), (503, 688, 505, 172), (69, 205, 688, 503), (205, 5, 191, 688), (218, 689, 193, 9), (82, 508, 689, 218), (508, 173, 506, 689), (304, 690, 508, 82), (26, 263, 690, 304), (263, 125, 507, 690), (507, 691, 509, 173), (125, 342, 691, 507), (342, 40, 340, 691), (284, 692, 263, 26), (56, 512, 692, 284), (512, 174, 510, 692), (191, 693, 512, 56), (5, 200, 693, 191), (200, 64, 511, 693), (511, 694, 513, 174), (64, 292, 694, 511), (292, 13, 262, 694), (341, 695, 264, 40), (124, 516, 695, 341), (516, 175, 514, 695), (262, 696, 516, 124), (13, 272, 696, 262), (272, 44, 515, 696), (515, 697, 517, 175), (272, 698, 518, 44), (13, 265, 698, 272), (292, 699, 265, 13), (64, 519, 699, 292), (200, 700, 519, 64), (5, 194, 700, 200), (223, 10, 221, 701), (205, 702, 194, 5), (69, 521, 702, 205), (295, 703, 521, 69), (16, 266, 703, 295), (275, 704, 266, 16), (47, 522, 704, 275), (0, 179, 697), (222, 705, 195, 10), (86, 526, 705, 222), (526, 176, 524, 705), (308, 706, 526, 86), (30, 268, 706, 308), (268, 129, 525, 706), (525, 707, 527, 176), (129, 348, 707, 525), (348, 41, 346, 707), (288, 708, 268, 30), (59, 529, 708, 288), (529, 177, 528, 708), (347, 709, 269, 41), (128, 532, 709, 347), (532, 178, 531, 709), (533, 178, 532, 45, 181, 710), (45, 532, 128, 530, 293, 14, 273), (224, 543, 652, 185), (530, 177, 529, 203, 67, 293), (198, 3, 203, 529, 59, 523), (4, 199, 227, 25), (4, 25, 253, 204), (345, 266, 704, 522, 568), (47, 499, 684), (15, 294, 333, 38), (15, 38, 334, 274), (621, 224, 185, 647), (413, 621, 647, 447), (545, 413, 447, 646), (313, 545, 646, 241), (573, 313, 241, 644), (180, 534, 351, 573, 644, 443), (634, 180, 443, 643), (431, 634, 643, 444), (431, 444, 642, 549), (320, 549, 642, 242), (320, 242, 640, 579), (359, 579, 640, 440), (359, 440, 639, 536), (209, 536, 639, 186), (209, 186, 635, 603), (390, 603, 635, 433), (664, 251, 328, 555), (328, 251, 662, 585), (367, 585, 662, 470), (367, 470, 661, 538), (213, 538, 661, 189), (213, 189, 657, 607), (395, 607, 657, 463), (0, 66, 418, 179), (595, 287, 66, 0), (44, 518, 0, 697), (0, 518, 698, 595), (344, 595, 698, 265), (344, 265, 699, 567), (520, 567, 699, 519), (519, 700, 701, 520), (194, 223, 701, 700), (223, 194, 702, 542), (380, 542, 702, 521), (380, 521, 703, 596), (345, 596, 703, 266), (42, 179, 418, 149), (270, 42, 149, 417, 624, 315), (11, 270, 315, 33), (11, 33, 314, 290), (61, 290, 314, 95), (61, 95, 233, 196), (1, 196, 233, 18), (1, 18, 232, 201), (65, 201, 232, 94), (391, 605, 226, 606, 394, 141), (489, 437, 74, 392, 141, 394, 142, 395, 463, 161, 464, 110, 466, 162, 467, 78, 397, 143, 398, 89, 63), (400, 437, 489, 168, 490, 118, 492, 169, 493, 81), (145, 437, 400, 144, 401, 90, 403), (437, 88, 389, 140, 390, 433, 153, 434, 101, 436, 154), (70, 386, 139, 387, 88, 437, 145, 404, 65, 94, 415, 148, 416)])
me_cube_003.use_remesh_preserve_volume = False
me_cube_003.use_remesh_preserve_attributes = False
me_cube_003.use_mirror_vertex_groups = False
me_cube_003.update()

# ---- objects
ob_cube = bpy.data.objects.new('Cube', me_cube_003)

# ---- transforms, parenting, visibility, modifiers, constraints
ob_cube.location = (0.0, 0.0, 0.0)
ob_cube.scale = (1.5, 1.0, 2.5)
ob_cube.lineart.crease_threshold = 0.0

# ---- collection membership
col_collection_1.objects.link(ob_cube)

# ---- scene / render settings (as saved in the file)
scene.frame_start = 1; scene.frame_end = 250; scene.frame_set(1)
scene.render.engine = 'BLENDER_EEVEE_NEXT'
scene.render.resolution_percentage = 50
scene.render.dither_intensity = 0.0
scene.cycles.use_denoising = False
scene.cycles.samples = 10
scene.cycles.sampling_pattern = 'TABULATED_SOBOL'
scene.cycles.light_sampling_threshold = 0.0
scene.cycles.use_adaptive_sampling = False
scene.cycles.use_light_tree = False
scene.cycles.blur_glossy = 0.0
scene.cycles.volume_bounces = 1
scene.cycles.pixel_filter_type = 'GAUSSIAN'
scene.cycles.sample_clamp_indirect = 0.0
scene.view_settings.view_transform = 'Standard'
bpy.context.view_layer.update()

# ---- added for rendering (the .blend has no active camera and no usable light): camera, sun
cam_auto = bpy.data.cameras.new('AutoCamera')
cam_auto.lens = 50.0
cam_auto.sensor_width = 36.0
cam_auto.clip_end = 1000.0
ob_auto_camera = bpy.data.objects.new('AutoCamera', cam_auto)
scene.collection.objects.link(ob_auto_camera)
ob_auto_camera.location = (5.19119, -6.2028, 4.67824)
ob_auto_camera.rotation_euler = (1.09748, -7.21219e-08, 0.694738)
scene.camera = ob_auto_camera
light_auto_sun = bpy.data.lights.new('AutoSun', 'SUN')
light_auto_sun.energy = 3.0
light_auto_sun.angle = 0.0523599
ob_auto_sun = bpy.data.objects.new('AutoSun', light_auto_sun)
scene.collection.objects.link(ob_auto_sun)
ob_auto_sun.rotation_euler = (0.872665, 0.174533, 0.523599)
bpy.context.view_layer.update()
